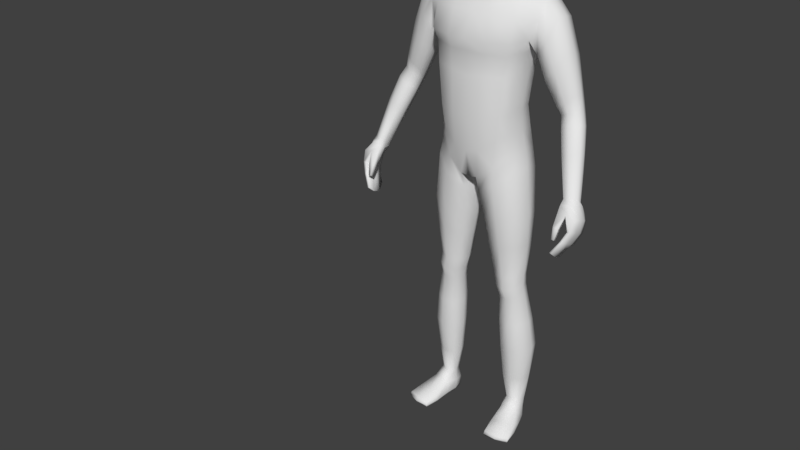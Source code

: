 # Source: Zuko.blend  (saved by Blender 2.90.8; exported with 4.5.12 LTS)
import bpy
from mathutils import Matrix  # noqa: F401  (used for matrix-valued properties, if any)

bpy.ops.wm.read_factory_settings(use_empty=True)
scene = bpy.context.scene
scene.name = 'Scene'

# ---- collections
col_collection_1 = bpy.data.collections.new('Collection 1'); scene.collection.children.link(col_collection_1)

# ---- materials (node trees are filled in below, after node groups)
mat_material = bpy.data.materials.new('Material')
mat_material.alpha_threshold = 0.0
mat_material.use_transparent_shadow = False
mat_material.roughness = 0.5
mat_material.line_color = (0.0, 0.0, 0.0, 1.0)
mat_zukomaterial = bpy.data.materials.new('ZukoMaterial')
mat_zukomaterial.alpha_threshold = 0.0
mat_zukomaterial.use_backface_culling = True
mat_zukomaterial.use_transparent_shadow = False
mat_zukomaterial.diffuse_color = (0.0985, 0.0985, 0.0985, 1.0)
mat_zukomaterial.roughness = 0.5
mat_zukomaterial.specular_intensity = 0.0

# ---- material node trees

# ---- world
world_world = bpy.data.worlds.new('World'); scene.world = world_world
world_world.color = (0.05088, 0.05088, 0.05088)
world_world.use_sun_shadow = False
world_world.sun_shadow_jitter_overblur = 0.0
world_world.cycles.sampling_method = 'MANUAL'

# ---- meshes
me_cube = bpy.data.meshes.new('Cube')
me_cube.from_pydata([(0.03365, 0.07679, 1.705), (0.07797, -0.03624, 1.703), (0.03158, -0.0622, 1.531), (0.03514, -0.04463, 1.758), (0.03855, 0.03384, 1.758), (0.04386, 0.02908, 1.557), (0.02939, -0.09313, 1.594), (0.03238, -0.09233, 1.696), (0.0742, -0.03865, 1.605), (0.07181, 0.02713, 1.62), (0.07897, 0.02951, 1.705), (0.027, 0.07602, 1.624), (0.03587, 0.06141, 1.734), (0.0517, 0.05492, 1.621), (0.05743, 0.02555, 1.58), (0.0637, -0.03947, 1.737), (0.05529, -0.06961, 1.595), (0.02799, -0.08427, 1.539), (0.02979, 0.05296, 1.58), (0.06002, 0.05598, 1.698), (0.05803, -0.04369, 1.56), (0.06624, 0.02961, 1.737), (0.05987, -0.06841, 1.692), (0.03258, -0.07888, 1.731), (0.0, -0.04768, 1.764), (0.0, 0.0369, 1.766), (0.03881, -0.002637, 1.768), (0.0, -0.06524, 1.524), (0.04566, 0.06822, 1.506), (0.03462, -0.01626, 1.547), (0.03208, -0.09406, 1.651), (0.0, -0.103, 1.595), (0.0, -0.1022, 1.702), (0.08056, -0.03571, 1.658), (0.07876, 0.02984, 1.666), (0.08131, -0.004875, 1.617), (0.0859, -0.001605, 1.711), (0.03046, 0.08121, 1.669), (0.0, 0.0849, 1.626), (0.0, 0.08571, 1.713), (0.04778, -0.06626, 1.564), (0.05304, -0.06377, 1.721), (0.04859, 0.04745, 1.592), (0.05606, 0.04981, 1.723), (0.05698, 0.05807, 1.663), (0.06361, -0.008028, 1.571), (0.06957, -0.002374, 1.746), (0.06024, -0.06765, 1.648), (0.08845, -0.001959, 1.668), (0.0, 0.05898, 1.578), (0.0, 0.06753, 1.742), (0.0, -0.09055, 1.536), (0.0, -0.08516, 1.737), (0.0, -0.002686, 1.776), (0.0, -0.01626, 1.539), (0.0, -0.1059, 1.656), (0.0, 0.09147, 1.676), (0.128, 0.06663, 0.9733), (0.12, -0.04304, 0.9708), (0.1878, -0.005869, 1.435), (0.0, 0.0984, 0.902), (0.0, -0.07383, 0.8843), (0.0, 0.08263, 1.471), (0.0, -0.03519, 1.459), (0.122, 0.03826, 1.109), (0.1367, 0.03987, 1.228), (0.1678, 0.07055, 1.329), (0.1184, -0.0513, 1.101), (0.1328, -0.0522, 1.226), (0.0, 0.06482, 1.083), (0.0, 0.06838, 1.207), (0.0, 0.1129, 1.325), (0.0, -0.1196, 1.321), (0.0, -0.1047, 1.207), (0.0, -0.1029, 1.078), (0.02088, 0.09973, 0.9108), (0.0267, -0.07556, 0.8899), (0.06831, 0.09766, 1.47), (0.06768, -0.03519, 1.47), (0.04374, -0.1029, 1.087), (0.04708, -0.1047, 1.216), (0.06115, -0.1082, 1.312), (0.04244, 0.1243, 1.316), (0.03922, 0.07974, 1.213), (0.03501, 0.07617, 1.086), (0.0, 0.05737, 1.539), (0.0, -0.01191, 1.507), (0.03081, 0.05737, 1.538), (0.03719, -0.01191, 1.507), (0.152, 0.06281, 0.09369), (0.1561, 0.02871, 0.09415), (0.1104, 0.05423, 0.0929), (0.1166, 0.01517, 0.09361), (0.13, -0.04623, 0.9177), (0.1427, 0.06227, 0.9143), (0.02962, 0.08224, 0.8425), (0.02813, -0.05958, 0.8408), (0.0, -0.09302, 0.9741), (0.1234, 0.05327, 1.041), (0.1179, -0.04725, 1.036), (0.0, 0.09677, 0.9734), (0.03981, -0.09302, 0.9827), (0.03806, 0.1016, 0.9818), (0.1385, -0.01241, 0.5579), (0.1451, 0.04773, 0.5591), (0.06845, 0.05139, 0.5562), (0.0682, -0.01625, 0.5541), (0.1442, -0.004429, 0.4869), (0.1496, 0.05032, 0.4889), (0.08543, 0.05188, 0.4799), (0.08551, -0.008566, 0.4777), (0.1556, 0.05582, 0.7717), (0.03732, 0.05868, 0.7565), (0.03724, -0.03885, 0.7533), (0.1453, -0.03972, 0.7689), (0.169, 0.004533, 0.2933), (0.1762, 0.07596, 0.2994), (0.09279, 0.06965, 0.2979), (0.09319, -0.001624, 0.2915), (0.1474, 0.04301, 0.5243), (0.07696, 0.04769, 0.5183), (0.0769, -0.01755, 0.5154), (0.1414, -0.01614, 0.5218), (0.08369, 0.09426, 0.9415), (0.07848, -0.06849, 0.9311), (0.1358, 0.08792, 1.45), (0.136, -0.02598, 1.454), (0.09935, -0.08061, 1.091), (0.1117, -0.08191, 1.217), (0.1328, -0.08535, 1.318), (0.1318, 0.1106, 1.312), (0.1102, 0.06724, 1.216), (0.09791, 0.06505, 1.098), (0.1293, 0.06724, 0.09171), (0.1385, 0.01729, 0.09234), (0.08337, -0.07296, 0.8789), (0.08653, 0.08514, 0.8762), (0.08933, 0.08477, 1.011), (0.08939, -0.07461, 1.012), (0.1069, -0.03156, 0.5559), (0.1071, 0.0671, 0.557), (0.1183, -0.02168, 0.4814), (0.1181, 0.06857, 0.4858), (0.0955, 0.07692, 0.7637), (0.09532, -0.06229, 0.7607), (0.1344, -0.0121, 0.2919), (0.1348, 0.09506, 0.299), (0.1128, 0.06187, 0.5216), (0.1128, -0.03431, 0.5182), (0.1366, 0.01227, 0.9863), (0.0, 0.01234, 0.8783), (0.1284, -0.003335, 1.107), (0.1432, -0.002973, 1.228), (0.01172, 0.01209, 0.8787), (0.08258, 0.02903, 1.48), (0.0, 0.06822, 1.503), (0.05204, 0.03148, 1.527), (0.1622, 0.04825, 0.09423), (0.1043, 0.03163, 0.0933), (0.01119, 0.009354, 0.8333), (0.1483, 0.01097, 0.9297), (0.1308, 0.002, 1.046), (0.05586, 0.0179, 0.554), (0.1525, 0.01961, 0.5588), (0.07422, 0.0216, 0.4774), (0.1565, 0.02464, 0.4893), (0.165, 0.01045, 0.7719), (0.02061, 0.01089, 0.7527), (0.07982, 0.03277, 0.2943), (0.1839, 0.04182, 0.2967), (0.1545, 0.01525, 0.5239), (0.06507, 0.01571, 0.5154), (0.1083, 0.0677, 0.02559), (0.1371, 0.02913, 1.462), (0.1813, 0.07724, 1.378), (0.1813, -0.03087, 1.382), (0.0, 0.1084, 1.399), (0.0, -0.08279, 1.39), (0.05139, 0.1197, 1.394), (0.06215, -0.08279, 1.387), (0.1332, -0.06481, 1.388), (0.1328, 0.1069, 1.388), (0.1868, 0.06598, 1.428), (0.1622, -0.03991, 1.324), (0.1912, 0.02902, 1.438), (0.1753, 0.01668, 1.316), (0.2096, 0.07724, 1.327), (0.2273, 0.06598, 1.383), (0.2116, -0.03086, 1.33), (0.2294, -0.005865, 1.391), (0.2341, 0.02902, 1.392), (0.184, 0.01668, 1.272), (0.1853, -0.02628, 1.283), (0.1875, 0.06691, 1.287), (0.3386, -0.04084, 0.887), (0.2873, 0.05597, 1.113), (0.3062, 0.04988, 1.126), (0.2838, -0.006383, 1.131), (0.3059, 0.007308, 1.139), (0.3122, 0.02531, 1.133), (0.2543, 0.02157, 1.108), (0.2579, -0.0007784, 1.12), (0.2637, 0.05277, 1.105), (0.3418, -0.02909, 1.038), (0.3604, -0.03887, 0.8964), (0.3508, -0.07858, 0.9132), (0.3664, -0.06569, 0.9165), (0.3681, -0.04994, 0.904), (0.3259, -0.07126, 0.9049), (0.3319, -0.08311, 0.9157), (0.3273, -0.05234, 0.8931), (0.3198, -0.04821, 1.03), (0.2936, -0.04448, 1.019), (0.2897, -0.021, 1.006), (0.3444, -0.01007, 1.028), (0.3399, 0.004779, 1.025), (0.318, 0.01121, 1.008), (0.2956, 0.00784, 1.001), (0.2703, 0.02779, 1.293), (0.2082, -0.01933, 1.216), (0.2646, -0.002505, 1.295), (0.2401, -0.02456, 1.252), (0.2652, 0.06059, 1.284), (0.2431, 0.0705, 1.241), (0.2152, 0.06247, 1.212), (0.2074, 0.01824, 1.204), (0.3339, -0.1416, 0.771), (0.3297, -0.09544, 0.8985), (0.3411, -0.07121, 0.7622), (0.3399, -0.03357, 0.878), (0.3404, -0.1412, 0.7694), (0.3599, -0.09025, 0.9034), (0.347, -0.07089, 0.7608), (0.3634, -0.03513, 0.8841), (0.3695, -0.1135, 0.8361), (0.3698, -0.04321, 0.807), (0.3796, -0.04321, 0.8087), (0.3804, -0.1135, 0.838), (0.3564, -0.05864, 0.7731), (0.3642, -0.05864, 0.7732), (0.3648, -0.1263, 0.806), (0.3561, -0.1263, 0.8059), (0.3552, -0.1055, 0.8794), (0.365, -0.03316, 0.8436), (0.3815, -0.03316, 0.8462), (0.3828, -0.1035, 0.8738), (0.3308, -0.09719, 0.7456), (0.331, -0.1219, 0.7533), (0.3255, -0.07575, 0.8885), (0.3288, -0.05015, 0.8871), (0.3429, -0.1212, 0.7505), (0.3427, -0.09655, 0.7428), (0.3759, -0.05015, 0.8941), (0.3739, -0.07194, 0.9023), (0.3849, -0.06913, 0.8191), (0.3849, -0.09132, 0.8289), (0.3649, -0.09132, 0.8254), (0.3649, -0.06913, 0.8156), (0.3525, -0.1037, 0.7949), (0.3522, -0.08567, 0.7879), (0.3684, -0.08119, 0.7842), (0.3684, -0.1037, 0.7952), (0.3904, -0.05964, 0.857), (0.3904, -0.08156, 0.866), (0.3491, -0.08328, 0.8668), (0.3568, -0.05964, 0.8518), (0.3331, -0.1357, 0.8105), (0.3302, -0.1262, 0.8459), (0.33, -0.1252, 0.8043), (0.3263, -0.1125, 0.841), (0.3409, -0.1357, 0.8095), (0.3467, -0.1262, 0.8433), (0.3413, -0.1252, 0.8053), (0.3457, -0.1125, 0.8385), (0.1203, -0.1072, 0.009007), (0.1189, -0.1079, 0.02878), (0.1102, 0.06373, 0.01325), (0.1063, 0.06386, 0.05225), (0.1962, -0.09266, 0.009007), (0.1977, -0.09286, 0.02878), (0.1443, 0.07003, 0.01337), (0.145, 0.07053, 0.05248), (0.1079, -0.01288, 0.01514), (0.1107, -0.009618, 0.06434), (0.1729, -0.0004632, 0.01514), (0.1648, 0.00163, 0.0647), (0.09929, 0.02912, 0.05714), (0.1586, 0.03922, 0.01099), (0.1066, 0.0293, 0.01099), (0.1621, 0.04204, 0.05729), (0.126, 0.0689, 0.01197), (0.1236, 0.07418, 0.05116), (0.1588, -0.1032, 0.007468), (0.159, -0.1039, 0.02971), (0.1393, -0.008526, 0.06944), (0.1405, -0.006909, 0.01227), (0.1326, 0.03434, 0.007786), (0.1177, -0.1122, 0.0185), (0.1447, 0.07408, 0.02553), (0.2004, -0.09637, 0.0185), (0.1789, 0.001207, 0.02741), (0.1018, -0.01351, 0.02741), (0.1631, 0.0416, 0.02381), (0.1016, 0.02986, 0.02381), (0.1606, -0.1126, 0.01852), (0.1246, 0.07637, 0.0262), (0.1131, -0.06326, 0.009912), (0.188, -0.04801, 0.0402), (0.1114, -0.06262, 0.0402), (0.1866, -0.04923, 0.009912), (0.1498, -0.05572, 0.04469), (0.15, -0.05674, 0.006848), (0.1066, -0.06542, 0.02081), (0.1935, -0.04882, 0.02081), (0.04837, -0.01584, 1.488), (0.0, -0.01584, 1.484), (0.06096, 0.02974, 1.5), (0.3024, 0.02601, 1.175), (0.2438, -0.006685, 1.145), (0.2723, -0.01242, 1.163), (0.296, 0.004031, 1.181), (0.2964, 0.05071, 1.167), (0.2759, 0.05806, 1.145), (0.2501, 0.05346, 1.132), (0.2407, 0.02059, 1.133), (0.3213, -0.00625, 1.108), (0.2682, -0.01552, 1.088), (0.3209, 0.03382, 1.094), (0.2971, 0.04025, 1.079), (0.273, 0.03688, 1.071), (0.2951, -0.02149, 1.1), (0.2643, 0.008041, 1.076), (0.3266, 0.01199, 1.102), (0.1647, 0.06467, 0.3944), (0.08743, 0.06219, 0.3889), (0.08769, -0.006769, 0.3844), (0.1581, -0.00138, 0.3901), (0.1265, 0.08423, 0.3925), (0.1264, -0.01912, 0.3865), (0.1724, 0.03336, 0.3932), (0.07478, 0.02703, 0.3857), (0.1627, 0.01839, 0.1798), (0.1642, 0.07388, 0.1827), (0.09842, 0.06595, 0.1816), (0.102, 0.007836, 0.1786), (0.1353, 0.003568, 0.1781), (0.1305, 0.08617, 0.1814), (0.0884, 0.03458, 0.1799), (0.1738, 0.04831, 0.1817), (0.1449, -0.02752, 0.6693), (0.1537, 0.05319, 0.6714), (0.0526, 0.05657, 0.662), (0.05243, -0.02906, 0.6592), (0.1028, 0.07417, 0.6661), (0.1026, -0.04915, 0.664), (0.1624, 0.01509, 0.6714), (0.03741, 0.01443, 0.6589), (0.1489, 0.05277, 1.29), (0.0, 0.08588, 1.28), (0.0, -0.1014, 1.279), (0.04658, 0.09601, 1.277), (0.05961, -0.09511, 1.276), (0.1211, -0.07474, 1.28), (0.1201, 0.08421, 1.276), (0.1553, 0.008453, 1.283), (0.1445, -0.03952, 1.287)], [], [(0, 37, 56, 39), (0, 39, 50, 12), (0, 12, 43, 19), (0, 19, 44, 37), (1, 33, 48, 36), (1, 36, 46, 15), (1, 15, 41, 22), (1, 22, 47, 33), (2, 27, 54, 29), (2, 29, 45, 20), (2, 20, 40, 17), (2, 17, 51, 27), (3, 15, 46, 26), (3, 26, 53, 24), (3, 24, 52, 23), (3, 23, 41, 15), (4, 21, 43, 12), (4, 12, 50, 25), (4, 25, 53, 26), (4, 26, 46, 21), (18, 87, 85, 49), (5, 18, 42, 14), (5, 14, 45, 29), (5, 156, 87, 18), (6, 17, 40, 16), (6, 16, 47, 30), (6, 30, 55, 31), (6, 31, 51, 17), (7, 30, 47, 22), (7, 22, 41, 23), (7, 23, 52, 32), (7, 32, 55, 30), (8, 20, 45, 35), (8, 35, 48, 33), (8, 33, 47, 16), (8, 16, 40, 20), (9, 14, 42, 13), (9, 13, 44, 34), (9, 34, 48, 35), (9, 35, 45, 14), (10, 34, 44, 19), (10, 19, 43, 21), (10, 21, 46, 36), (10, 36, 48, 34), (11, 18, 49, 38), (11, 38, 56, 37), (11, 37, 44, 13), (11, 13, 42, 18), (102, 75, 60, 100), (179, 78, 63, 177), (28, 155, 85, 87), (153, 76, 61, 150), (101, 79, 74, 97), (79, 80, 73, 74), (361, 81, 72, 359), (178, 82, 71, 176), (360, 83, 70, 358), (83, 84, 69, 70), (161, 151, 67, 99), (151, 152, 68, 67), (364, 185, 183, 365), (131, 132, 84, 83), (363, 131, 83, 360), (181, 130, 82, 178), (362, 129, 81, 361), (127, 128, 80, 79), (138, 127, 79, 101), (348, 341, 90, 157), (173, 154, 78, 126), (180, 126, 78, 179), (137, 123, 75, 102), (29, 88, 156, 5), (316, 28, 87, 156), (315, 314, 88, 86), (90, 285, 289, 157), (346, 342, 89, 133), (347, 343, 91, 158), (345, 344, 92, 134), (124, 76, 96, 135), (153, 75, 95, 159), (123, 57, 94, 136), (149, 58, 93, 160), (132, 137, 102, 84), (124, 138, 101, 76), (149, 161, 99, 58), (76, 101, 97, 61), (84, 102, 100, 69), (354, 352, 106, 139), (356, 351, 105, 162), (353, 350, 104, 140), (355, 349, 103, 163), (148, 121, 110, 141), (171, 120, 109, 164), (147, 119, 108, 142), (170, 122, 107, 165), (160, 93, 114, 166), (136, 94, 111, 143), (159, 95, 112, 167), (135, 96, 113, 144), (338, 335, 118, 145), (340, 334, 117, 168), (337, 333, 116, 146), (339, 336, 115, 169), (163, 103, 122, 170), (140, 104, 119, 147), (162, 105, 120, 171), (139, 106, 121, 148), (103, 139, 148, 122), (105, 140, 147, 120), (334, 337, 146, 117), (336, 338, 145, 115), (93, 135, 144, 114), (95, 136, 143, 112), (120, 147, 142, 109), (122, 148, 141, 107), (351, 353, 140, 105), (349, 354, 139, 103), (58, 99, 138, 124), (64, 98, 137, 132), (75, 123, 136, 95), (58, 124, 135, 93), (341, 345, 134, 90), (343, 346, 133, 91), (134, 294, 285, 90), (98, 57, 123, 137), (175, 59, 126, 180), (184, 173, 126, 59), (99, 67, 127, 138), (67, 68, 128, 127), (365, 183, 129, 362), (174, 66, 130, 181), (357, 65, 131, 363), (65, 64, 132, 131), (182, 125, 173, 184), (92, 283, 294, 134), (106, 162, 171, 121), (104, 163, 170, 119), (333, 339, 169, 116), (335, 340, 168, 118), (96, 159, 167, 113), (94, 160, 166, 111), (119, 170, 165, 108), (121, 171, 164, 110), (350, 355, 163, 104), (352, 356, 162, 106), (57, 98, 161, 149), (57, 149, 160, 94), (76, 153, 159, 96), (344, 347, 158, 92), (158, 286, 283, 92), (314, 316, 156, 88), (54, 86, 88, 29), (125, 77, 154, 173), (342, 348, 157, 89), (357, 66, 185, 364), (64, 65, 152, 151), (98, 64, 151, 161), (75, 153, 150, 60), (182, 174, 181, 125), (183, 175, 180, 129), (129, 180, 179, 81), (125, 181, 178, 77), (77, 178, 176, 62), (81, 179, 177, 72), (317, 320, 198, 199), (321, 317, 199, 196), (319, 318, 201, 197), (320, 319, 197, 198), (184, 59, 189, 190), (174, 182, 187, 186), (66, 174, 186, 193), (185, 66, 193, 191), (183, 185, 191, 192), (59, 175, 188, 189), (175, 183, 192, 188), (182, 184, 190, 187), (215, 214, 207, 204), (211, 212, 209, 205), (203, 211, 205, 206), (212, 213, 208, 209), (322, 321, 196, 195), (323, 322, 195, 202), (324, 323, 202, 200), (318, 324, 200, 201), (207, 252, 233, 204), (206, 253, 252, 207), (205, 231, 253, 206), (209, 227, 231, 205), (214, 203, 206, 207), (216, 215, 204, 194), (217, 216, 194, 210), (213, 217, 210, 208), (331, 329, 217, 213), (329, 328, 216, 217), (328, 327, 215, 216), (332, 325, 203, 214), (326, 331, 213, 212), (325, 330, 211, 203), (330, 326, 212, 211), (327, 332, 214, 215), (192, 191, 225, 219), (191, 193, 224, 225), (193, 186, 223, 224), (186, 187, 222, 223), (189, 188, 221, 220), (188, 192, 219, 221), (187, 190, 218, 222), (190, 189, 220, 218), (265, 249, 229, 243), (243, 229, 233, 244), (263, 253, 231, 245), (245, 231, 227, 242), (247, 250, 230, 226), (208, 248, 227, 209), (240, 237, 234, 241), (261, 255, 237, 240), (238, 235, 236, 239), (259, 257, 235, 238), (246, 259, 238, 228), (228, 238, 239, 232), (250, 261, 240, 230), (230, 240, 241, 226), (237, 245, 242, 234), (255, 263, 245, 237), (235, 243, 244, 236), (257, 265, 243, 235), (234, 242, 264, 256), (256, 264, 265, 257), (236, 244, 262, 254), (254, 262, 263, 255), (232, 239, 260, 251), (251, 260, 261, 250), (226, 241, 258, 247), (247, 258, 259, 246), (241, 234, 256, 258), (258, 256, 257, 259), (239, 236, 254, 260), (260, 254, 255, 261), (210, 249, 248, 208), (194, 229, 249, 210), (228, 232, 251, 246), (246, 251, 250, 247), (244, 233, 252, 262), (262, 252, 253, 263), (264, 248, 249, 265), (266, 267, 269, 268), (268, 269, 273, 272), (272, 273, 271, 270), (270, 271, 267, 266), (268, 272, 270, 266), (273, 269, 248, 264), (204, 233, 229, 194), (271, 273, 264, 242), (269, 267, 227, 248), (267, 271, 242, 227), (303, 286, 277, 172), (305, 291, 281, 298), (313, 307, 279, 299), (304, 293, 275, 297), (311, 309, 278, 292), (310, 308, 275, 293), (91, 277, 286, 158), (296, 287, 284, 295), (302, 289, 285, 300), (312, 308, 283, 301), (298, 281, 289, 302), (290, 280, 287, 296), (133, 291, 277, 91), (301, 283, 286, 303), (89, 281, 291, 133), (276, 290, 296, 288), (288, 296, 295, 282), (157, 289, 281, 89), (307, 310, 293, 279), (306, 311, 292, 274), (299, 279, 293, 304), (172, 277, 291, 305), (276, 172, 305, 290), (278, 299, 304, 292), (282, 301, 303, 288), (280, 298, 302, 287), (306, 312, 301, 282), (287, 302, 300, 284), (292, 304, 297, 274), (309, 313, 299, 278), (290, 305, 298, 280), (288, 303, 172, 276), (284, 300, 313, 309), (274, 297, 312, 306), (282, 295, 311, 306), (285, 294, 310, 307), (297, 275, 308, 312), (294, 283, 308, 310), (295, 284, 309, 311), (300, 285, 307, 313), (78, 154, 316, 314), (63, 78, 314, 315), (154, 77, 28, 316), (77, 62, 155, 28), (219, 225, 324, 318), (225, 224, 323, 324), (224, 223, 322, 323), (223, 222, 321, 322), (220, 221, 319, 320), (221, 219, 318, 319), (222, 218, 317, 321), (218, 220, 320, 317), (196, 199, 332, 327), (197, 201, 326, 330), (198, 197, 330, 325), (201, 200, 331, 326), (199, 198, 325, 332), (195, 196, 327, 328), (202, 195, 328, 329), (200, 202, 329, 331), (110, 164, 340, 335), (108, 165, 339, 333), (107, 141, 338, 336), (109, 142, 337, 334), (165, 107, 336, 339), (142, 108, 333, 337), (164, 109, 334, 340), (141, 110, 335, 338), (116, 169, 348, 342), (118, 168, 347, 344), (117, 146, 346, 343), (115, 145, 345, 341), (145, 118, 344, 345), (168, 117, 343, 347), (146, 116, 342, 346), (169, 115, 341, 348), (113, 167, 356, 352), (111, 166, 355, 350), (114, 144, 354, 349), (112, 143, 353, 351), (166, 114, 349, 355), (143, 111, 350, 353), (167, 112, 351, 356), (144, 113, 352, 354), (65, 357, 364, 152), (66, 357, 363, 130), (68, 365, 362, 128), (128, 362, 361, 80), (130, 363, 360, 82), (152, 364, 365, 68), (82, 360, 358, 71), (80, 361, 359, 73)])
me_cube.polygons.foreach_set('use_smooth', [True] * 347)
me_cube.materials.append(mat_material)
me_cube.materials.append(mat_zukomaterial)
me_cube.use_remesh_preserve_volume = False
me_cube.use_remesh_preserve_attributes = False
me_cube.use_mirror_vertex_groups = False
me_cube.update()
arm_armature = bpy.data.armatures.new('Armature')  # bones are not reproduced

# ---- objects
ob_armature = bpy.data.objects.new('Armature', arm_armature)
ob_cube = bpy.data.objects.new('Cube', me_cube)

# ---- transforms, parenting, visibility, modifiers, constraints
ob_armature.location = (0.0, 0.0, 0.8848)
ob_armature.rotation_mode = 'QUATERNION'
ob_armature.rotation_quaternion = (1.0, 0.0, 0.0, 0.0)
ob_armature.show_in_front = True
ob_armature.lineart.crease_threshold = 0.0
ob_cube.parent = ob_armature
ob_cube.matrix_parent_inverse = Matrix(((1.0, -0.0, 0.0, -0.0), (-0.0, 1.0, -0.0, 0.0), (0.0, -0.0, 1.0, -0.8848), (-0.0, 0.0, -0.0, 1.0)))
ob_cube.location = (0.0, 0.0, 0.0)
ob_cube.lock_rotations_4d = False
ob_cube.empty_display_type = 'ARROWS'
ob_cube.lineart.crease_threshold = 0.0
_vg = ob_cube.vertex_groups.new(name='Hip')
for _i, _w in zip([0, 5, 12, 18, 19, 28, 43, 49, 57, 58, 60, 61, 64, 67, 69, 74, 75, 76, 77, 79, 84, 85, 87, 93, 94, 95, 96, 97, 98, 99, 100, 101, 102, 112, 113, 123, 124, 127, 132, 135, 136, 137, 138, 149, 150, 151, 153, 155, 156, 159, 160, 161, 167, 316], [0.001108, 0.001772, 0.003741, 0.003401, 0.004515, 0.09355, 0.01521, 0.0004, 0.03754, 0.08329, 0.2164, 0.2545, 0.03021, 0.06152, 0.09258, 0.1264, 0.3171, 0.1458, 0.0003976, 0.09787, 0.09042, 0.002937, 0.03992, 0.02098, 0.05225, 0.0, 0.0, 0.7268, 0.3643, 0.3523, 0.6103, 0.6627, 0.5585, 0.005369, 0.002628, 0.1575, 0.1273, 0.105, 0.06672, 0.07222, 0.0, 0.3557, 0.4703, 0.1711, 0.1431, 0.0371, 0.2407, 2.05e-05, 0.01822, 0.0, 0.01337, 0.3713, 0.008274, 0.006788]): _vg.add([_i], _w, 'REPLACE')
_vg = ob_cube.vertex_groups.new(name='Spine')
for _i, _w in zip([57, 58, 60, 64, 65, 66, 67, 68, 69, 70, 71, 72, 73, 74, 75, 79, 80, 81, 82, 83, 84, 93, 94, 97, 98, 99, 100, 101, 102, 123, 124, 127, 128, 129, 130, 131, 132, 137, 138, 149, 151, 152, 160, 161, 176, 177, 178, 179, 180, 183, 185, 357, 358, 359, 360, 361, 362, 363, 364, 365], [0.1769, 0.1403, 0.03226, 0.8146, 0.652, 0.0427, 0.8145, 0.6687, 0.831, 0.7965, 0.1178, 0.2152, 0.7845, 0.8064, 0.03371, 0.8267, 0.7551, 0.1842, 0.1216, 0.7691, 0.8244, 0.0003648, 0.02404, 0.1237, 0.5504, 0.5829, 0.1831, 0.1466, 0.2076, 0.08437, 0.04987, 0.8069, 0.7124, 0.1498, 0.1098, 0.6951, 0.7973, 0.3351, 0.2943, 0.2235, 0.8155, 0.6526, 0.03592, 0.623, 0.01521, 0.06457, 0.0153, 0.05366, 0.01698, 0.06564, 0.01964, 0.1995, 0.2637, 0.4145, 0.2577, 0.3172, 0.2928, 0.2588, 0.242, 0.2444]): _vg.add([_i], _w, 'REPLACE')
_vg = ob_cube.vertex_groups.new(name='Chest')
for _i, _w in zip([5, 27, 28, 29, 49, 54, 62, 63, 64, 65, 66, 67, 68, 70, 71, 72, 73, 77, 78, 80, 81, 82, 83, 85, 86, 87, 88, 125, 126, 127, 128, 129, 130, 131, 132, 151, 152, 154, 155, 156, 175, 176, 177, 178, 179, 180, 181, 183, 185, 314, 315, 316, 357, 358, 359, 360, 361, 362, 363, 364, 365], [0.04096, 0.002824, 0.4388, 0.03741, 0.009091, 0.06623, 0.5363, 0.7413, 0.01322, 0.1234, 0.05765, 0.01544, 0.164, 0.1326, 0.6301, 0.6761, 0.1574, 0.1614, 0.2199, 0.1764, 0.6576, 0.5699, 0.144, 0.09158, 0.2258, 0.1207, 0.207, 0.03312, 0.05642, 0.006096, 0.1662, 0.4436, 0.1973, 0.1304, 0.005267, 0.01345, 0.1333, 0.08022, 0.2889, 0.1522, 0.0219, 0.5561, 0.7622, 0.2765, 0.645, 0.1901, 0.07688, 0.1207, 0.02366, 0.4077, 0.6102, 0.3705, 0.1753, 0.5916, 0.5169, 0.5499, 0.5695, 0.4467, 0.3209, 0.2331, 0.3257]): _vg.add([_i], _w, 'REPLACE')
_vg = ob_cube.vertex_groups.new(name='Neck')
for _i, _w in zip([2, 5, 6, 8, 9, 11, 13, 14, 16, 17, 18, 20, 27, 28, 29, 30, 31, 32, 33, 34, 35, 37, 38, 40, 42, 44, 45, 47, 48, 49, 51, 54, 55, 56, 62, 63, 77, 78, 85, 86, 87, 88, 154, 155, 156, 176, 177, 178, 314, 315, 316], [0.3718, 0.6585, 0.137, 0.1374, 0.08953, 0.06787, 0.07621, 0.2994, 0.1559, 0.2831, 0.2202, 0.3161, 0.3811, 0.1679, 0.7173, 0.0539, 0.1273, 1.121e-05, 0.04458, 0.01401, 0.1164, 0.00462, 0.06859, 0.3045, 0.1665, 0.01074, 0.4389, 0.05673, 0.01787, 0.2389, 0.2761, 0.7861, 0.05335, 0.004934, 0.0, 0.04048, 0.0, 0.05783, 0.7032, 0.6856, 0.6713, 0.6105, 0.0, 0.0, 0.6263, 0.0652, 0.007954, 0.006758, 0.06467, 0.0, 0.0]): _vg.add([_i], _w, 'REPLACE')
_vg = ob_cube.vertex_groups.new(name='Head')
for _i, _w in zip([0, 1, 2, 3, 4, 5, 6, 7, 8, 9, 10, 11, 12, 13, 14, 15, 16, 17, 18, 19, 20, 21, 22, 23, 24, 25, 26, 27, 28, 29, 30, 31, 32, 33, 34, 35, 36, 37, 38, 39, 40, 41, 42, 43, 44, 45, 46, 47, 48, 49, 50, 51, 52, 53, 54, 55, 56, 85, 86, 87, 88, 155, 156, 316], [0.9848, 0.9812, 0.5946, 0.9947, 0.9961, 0.2623, 0.8545, 0.974, 0.8544, 0.9012, 0.9846, 0.9213, 0.9921, 0.9136, 0.6703, 0.9909, 0.8356, 0.6941, 0.7408, 0.9831, 0.6647, 0.9924, 0.9737, 0.9867, 0.9954, 0.997, 0.9975, 0.5824, 0.02653, 0.2136, 0.9427, 0.8639, 0.9734, 0.9497, 0.9647, 0.8757, 0.9852, 0.9686, 0.92, 0.9847, 0.681, 0.9856, 0.8105, 0.9901, 0.9657, 0.5375, 0.9935, 0.9399, 0.9634, 0.7183, 0.9922, 0.7, 0.9863, 0.9994, 0.1277, 0.9431, 0.9682, 0.1699, 0.02886, 0.1412, 0.04878, 0.04484, 0.09065, 0.01191]): _vg.add([_i], _w, 'REPLACE')
_vg = ob_cube.vertex_groups.new(name='Shoulder.L')
for _i, _w in zip([5, 28, 59, 62, 63, 65, 66, 68, 70, 71, 72, 77, 78, 80, 81, 82, 83, 85, 86, 87, 88, 125, 126, 128, 129, 130, 131, 152, 154, 155, 156, 173, 174, 175, 176, 177, 178, 179, 180, 181, 182, 183, 184, 185, 186, 187, 188, 189, 190, 192, 193, 218, 220, 222, 223, 224, 314, 315, 316, 357, 358, 359, 360, 361, 362, 363, 364, 365], [0.0, 0.0, 0.9212, 0.0, 0.0, 0.0, 0.5632, 0.0, 0.01621, 0.0, 0.077, 0.0, 0.04833, 0.005938, 0.0, 0.0, 0.01218, 0.0, 0.04391, 0.0, 0.0, 0.9119, 0.9063, 0.0, 0.0, 0.0, 0.0, 0.0, 0.4358, 0.0, 0.0, 0.9568, 0.7768, 0.7902, 0.01629, 0.0, 0.0, 0.0, 0.7022, 0.5326, 0.8775, 0.2646, 0.9085, 0.07948, 0.0, 0.0, 0.0, 0.0, 0.0, 0.07471, 0.01849, 0.01271, 0.0, 0.003617, 0.0, 0.0, 0.0, 0.08223, 0.0, 0.0, 0.1096, 0.03696, 0.0, 0.0, 0.0, 0.0, 0.0, 0.0]): _vg.add([_i], _w, 'REPLACE')
_vg = ob_cube.vertex_groups.new(name='Upper Arm.L')
for _i, _w in zip([59, 63, 64, 65, 66, 67, 68, 70, 71, 80, 81, 82, 83, 84, 98, 125, 126, 127, 128, 129, 130, 131, 132, 137, 152, 173, 174, 175, 177, 178, 179, 180, 181, 182, 183, 184, 185, 186, 187, 188, 189, 190, 191, 192, 193, 195, 196, 197, 198, 199, 200, 201, 202, 203, 211, 212, 213, 214, 215, 216, 217, 218, 219, 220, 221, 222, 223, 224, 225, 317, 318, 319, 320, 321, 322, 323, 324, 325, 326, 327, 328, 329, 330, 331, 332, 357, 358, 360, 361, 362, 363, 364, 365], [0.3702, 0.0, 0.0, 0.0, 0.3993, 0.0, 0.0, 0.0, 0.0, 0.04644, 0.0, 0.0, 0.0, 0.0, 0.0, 0.0002086, 0.01455, 0.0, 0.0, 0.08779, 0.0, 0.0, 0.0, 0.0, 0.0, 0.03647, 0.4562, 0.2979, 0.0, 0.0, 0.0, 0.007127, 0.1004, 0.5378, 0.3804, 0.3813, 0.5716, 0.8403, 0.7525, 0.8128, 0.5099, 0.5309, 0.6574, 0.8883, 0.673, 0.2376, 0.4774, 0.9211, 0.8491, 0.544, 0.3128, 0.7808, 0.2421, 0.1297, 0.1239, 0.1177, 0.0, 0.0002936, 0.0, 0.0, 0.0, 0.967, 0.9974, 0.9554, 0.9984, 0.9698, 0.9827, 0.9836, 0.9932, 0.9684, 0.9925, 1.0, 0.9857, 0.9433, 0.8867, 0.8589, 0.892, 0.2133, 0.1998, 0.1497, 0.1127, 0.0, 0.1438, 0.0, 0.1714, 0.0, 0.0, 0.0, 0.0, 0.0, 0.0, 0.0, 0.0]): _vg.add([_i], _w, 'REPLACE')
_vg = ob_cube.vertex_groups.new(name='Lower Arm.L')
for _i, _w in zip([64, 93, 98, 137, 195, 196, 197, 198, 199, 200, 201, 202, 203, 205, 206, 208, 209, 210, 211, 212, 213, 214, 215, 216, 217, 218, 222, 223, 224, 227, 317, 318, 319, 320, 321, 322, 323, 324, 325, 326, 327, 328, 329, 330, 331, 332], [0.0, 0.02426, 0.0, 0.0, 0.3681, 0.4517, 0.5057, 0.4267, 0.6097, 0.8242, 0.5163, 0.2511, 0.9889, 0.08172, 0.02071, 0.1013, 0.3575, 0.01178, 0.9818, 0.9865, 0.9827, 0.9786, 0.9892, 0.9755, 0.9786, 0.0, 0.0, 0.0, 0.0133, 0.002139, 0.0, 0.0, 0.0, 0.0, 0.233, 0.2345, 0.329, 0.435, 0.9082, 0.9922, 0.9281, 0.958, 0.9564, 0.9529, 0.9679, 0.9272]): _vg.add([_i], _w, 'REPLACE')
_vg = ob_cube.vertex_groups.new(name='Hand.L')
for _i, _w in zip([194, 203, 204, 205, 206, 207, 208, 209, 210, 211, 212, 213, 214, 215, 216, 217, 227, 229, 231, 233, 234, 235, 236, 237, 242, 243, 244, 245, 248, 249, 252, 253, 254, 255, 256, 257, 262, 263, 264, 265, 273], [0.8923, 0.02504, 0.8777, 0.8185, 0.7773, 0.8394, 0.9003, 0.7097, 0.9252, 0.0, 0.02529, 0.02552, 0.02014, 0.005326, 0.01328, 0.02572, 0.4237, 0.9279, 0.7172, 0.8041, 0.07084, 0.05891, 0.06527, 0.09227, 0.3882, 0.3817, 0.454, 0.5159, 0.3695, 0.9005, 0.9392, 0.8646, 0.01059, 0.03321, 0.03472, 0.02338, 0.4964, 0.5012, 0.6355, 0.8527, 0.01436]): _vg.add([_i], _w, 'REPLACE')
_vg = ob_cube.vertex_groups.new(name='Finger01.L')
for _i, _w in zip([228, 229, 231, 232, 233, 234, 235, 236, 237, 238, 239, 240, 241, 242, 243, 244, 245, 252, 253, 254, 255, 256, 257, 258, 259, 260, 261, 262, 263, 264, 265], [0.05395, 0.04763, 0.001503, 0.05192, 0.07082, 0.7301, 0.8114, 0.8375, 0.7621, 0.104, 0.1263, 0.1284, 0.1085, 0.03399, 0.5956, 0.5331, 0.2066, 0.04058, 0.02746, 0.9168, 0.8916, 0.8772, 0.9005, 0.04133, 0.01984, 0.04679, 0.05589, 0.5004, 0.4706, 0.0578, 0.1122]): _vg.add([_i], _w, 'REPLACE')
_vg = ob_cube.vertex_groups.new(name='Finger02.L')
for _i, _w in zip([226, 228, 230, 232, 234, 235, 236, 237, 238, 239, 240, 241, 246, 247, 250, 251, 254, 255, 256, 257, 258, 259, 260, 261], [0.9816, 0.9422, 0.978, 0.9444, 0.1325, 0.1283, 0.09627, 0.09841, 0.8884, 0.8637, 0.8509, 0.8753, 0.9947, 0.9985, 0.9996, 0.9913, 0.05235, 0.06079, 0.06646, 0.06066, 0.9505, 0.9634, 0.9493, 0.9395]): _vg.add([_i], _w, 'REPLACE')
_vg = ob_cube.vertex_groups.new(name='Thumb01.L')
for _i, _w in zip([205, 208, 209, 210, 227, 231, 234, 237, 242, 245, 248, 249, 253, 264, 265, 267, 269, 271, 273], [0.06083, 0.07236, 0.05447, 0.02971, 0.3802, 0.3657, 0.06342, 0.03981, 0.7798, 0.5386, 0.8245, 0.1381, 0.08724, 0.8561, 0.1329, 0.5931, 0.8933, 0.5511, 0.8137]): _vg.add([_i], _w, 'REPLACE')
_vg = ob_cube.vertex_groups.new(name='Thumb02.L')
for _i, _w in zip([205, 227, 231, 234, 242, 245, 248, 264, 265, 266, 267, 268, 269, 270, 271, 272, 273], [0.0, 0.0, 0.0, 0.0, 0.0, 0.0, 0.0, 0.0, 0.0, 0.9912, 0.6184, 0.9876, 0.6314, 0.9971, 0.6147, 0.9825, 0.4759]): _vg.add([_i], _w, 'REPLACE')
_vg = ob_cube.vertex_groups.new(name='Shoulder.R')
_vg = ob_cube.vertex_groups.new(name='Upper Arm.R')
_vg = ob_cube.vertex_groups.new(name='Lower Arm.R')
_vg = ob_cube.vertex_groups.new(name='Hand.R')
_vg = ob_cube.vertex_groups.new(name='Finger01.R')
_vg = ob_cube.vertex_groups.new(name='Finger02.R')
_vg = ob_cube.vertex_groups.new(name='Thumb01.R')
_vg = ob_cube.vertex_groups.new(name='Thumb02.R')
_vg = ob_cube.vertex_groups.new(name='Upper Leg.L')
for _i, _w in zip([57, 58, 60, 61, 64, 67, 69, 74, 75, 76, 79, 84, 93, 94, 95, 96, 97, 98, 99, 100, 101, 102, 103, 104, 105, 106, 107, 108, 109, 110, 111, 112, 113, 114, 119, 120, 121, 122, 123, 124, 127, 132, 135, 136, 137, 138, 139, 140, 141, 142, 143, 144, 147, 148, 149, 150, 151, 153, 159, 160, 161, 162, 163, 164, 165, 166, 167, 170, 171, 349, 350, 351, 352, 353, 354, 355, 356], [0.3683, 0.1989, 0.2371, 0.2878, 0.03514, 0.05425, 0.03079, 0.0, 0.2312, 0.04663, 0.03595, 0.0, 0.6897, 0.9091, 0.8059, 0.6635, 0.0, 0.1068, 0.0, 0.0, 0.0, 0.1738, 0.9124, 0.8865, 0.9172, 0.9165, 0.2751, 0.2081, 0.1749, 0.2242, 0.9875, 0.9703, 0.9729, 0.9938, 0.6933, 0.6192, 0.4673, 0.4709, 0.5836, 0.04422, 0.04166, 0.0, 0.7589, 0.8799, 0.2247, 0.0, 0.9211, 0.8567, 0.2068, 0.2576, 0.9809, 0.9897, 0.6704, 0.494, 0.2256, 0.0714, 0.04131, 0.134, 0.7747, 0.7842, 0.03196, 0.892, 0.8738, 0.3671, 0.1723, 0.9923, 0.9698, 0.3281, 0.4232, 0.9936, 0.9887, 0.9885, 0.9925, 0.9877, 0.9941, 0.9906, 0.9904]): _vg.add([_i], _w, 'REPLACE')
_vg = ob_cube.vertex_groups.new(name='Lower Leg.L')
for _i, _w in zip([6, 16, 30, 31, 47, 55, 89, 90, 91, 92, 103, 104, 105, 106, 107, 108, 109, 110, 115, 116, 117, 118, 119, 120, 121, 122, 133, 134, 139, 140, 141, 142, 145, 146, 147, 148, 157, 158, 162, 163, 164, 165, 168, 169, 170, 171, 172, 276, 277, 280, 281, 283, 285, 286, 287, 288, 289, 290, 291, 296, 298, 301, 302, 303, 305, 333, 334, 335, 336, 337, 338, 339, 340, 341, 342, 343, 344, 345, 346, 347, 348], [0.0, 0.0, 0.0, 0.0, 0.0, 0.0, 0.7434, 0.7756, 0.816, 0.7662, 0.184, 0.2631, 0.2654, 0.2704, 0.9315, 0.9512, 0.9752, 0.9507, 0.9991, 0.9986, 0.9994, 0.9996, 0.8007, 0.8401, 0.5327, 0.5291, 0.1128, 0.258, 0.295, 0.2592, 0.9314, 0.9618, 0.9993, 0.9984, 0.8292, 0.506, 0.8377, 0.8769, 0.2089, 0.2103, 0.977, 0.9429, 0.9997, 0.9988, 0.7392, 0.789, 0.2232, 0.1709, 0.3959, 0.1717, 0.3906, 0.05855, 0.03765, 0.2018, 0.08062, 0.08131, 0.1968, 0.1731, 0.3567, 0.07155, 0.2226, 0.005778, 0.1015, 0.1054, 0.2652, 0.9961, 0.9984, 0.998, 0.996, 0.997, 0.9966, 0.9959, 0.9988, 0.9897, 0.985, 0.991, 0.9923, 0.9857, 0.9749, 0.9943, 0.9889]): _vg.add([_i], _w, 'REPLACE')
_vg = ob_cube.vertex_groups.new(name='Foot.L')
for _i, _w in zip([89, 90, 91, 92, 134, 157, 158, 172, 274, 275, 276, 277, 278, 279, 280, 281, 282, 283, 284, 285, 286, 287, 288, 289, 290, 291, 294, 295, 296, 297, 298, 299, 300, 301, 302, 303, 305, 306, 307, 308, 309, 310, 311, 312, 313], [0.04607, 0.2095, 0.026, 0.2254, 0.7381, 0.0952, 0.09371, 0.7331, 0.1532, 0.1986, 0.7923, 0.542, 0.1573, 0.1794, 0.7922, 0.5465, 0.9135, 0.9331, 0.9179, 0.9472, 0.7774, 0.8906, 0.8901, 0.782, 0.79, 0.5186, 0.9876, 0.9188, 0.8991, 0.1447, 0.7349, 0.1463, 0.9332, 0.9235, 0.8721, 0.8675, 0.6828, 0.5863, 0.8573, 0.8514, 0.5801, 0.9762, 0.5029, 0.7465, 0.7195]): _vg.add([_i], _w, 'REPLACE')
_vg = ob_cube.vertex_groups.new(name='Toes.L')
for _i, _w in zip([274, 275, 278, 279, 282, 284, 292, 293, 295, 297, 299, 300, 301, 304, 306, 307, 308, 309, 310, 311, 312, 313], [0.8462, 0.8002, 0.8422, 0.8199, 0.06329, 0.06172, 0.9833, 0.9755, 0.06543, 0.8547, 0.8532, 0.03601, 0.04285, 0.9974, 0.4119, 0.3324, 0.1421, 0.4194, 0.01225, 0.4967, 0.2513, 0.3057]): _vg.add([_i], _w, 'REPLACE')
_vg = ob_cube.vertex_groups.new(name='Upper Leg.R')
_vg = ob_cube.vertex_groups.new(name='Lower Leg.R')
_vg = ob_cube.vertex_groups.new(name='Foot.R')
_vg = ob_cube.vertex_groups.new(name='Toes.R')
_vg = ob_cube.vertex_groups.new(name='Leg IK.L')
for _i, _w in zip([6, 7, 30, 31, 32, 55, 89, 90, 91, 92, 133, 134, 157, 158, 172, 276, 277, 279, 280, 281, 285, 289, 290, 291, 293, 294, 298, 299, 305, 307, 341, 344, 345, 348], [0.0, 0.0, 0.0, 0.0, 0.0, 0.0, 0.0, 0.0314, 0.0, 0.0, 0.0, 0.0, 0.0, 0.0, 0.02528, 0.006536, 0.008892, 0.0, 0.005251, 0.0, 0.0, 0.0, 0.007852, 0.0, 0.0, 0.0, 0.02216, 0.0, 0.04353, 0.0, 0.0, 0.0, 0.0, 0.009611]): _vg.add([_i], _w, 'REPLACE')
_vg = ob_cube.vertex_groups.new(name='Pole Target.L')
_vg = ob_cube.vertex_groups.new(name='Leg IK.R')
_vg = ob_cube.vertex_groups.new(name='Pole Target.R')
_m = ob_cube.modifiers.new('Mirror', 'MIRROR')
_m.use_clip = True
_m = ob_cube.modifiers.new('Armature', 'ARMATURE')
_m.object = ob_armature
_m.use_deform_preserve_volume = True

# ---- collection membership
scene.collection.objects.link(ob_armature)
col_collection_1.objects.link(ob_cube)

# ---- scene / render settings (as saved in the file)
scene.frame_start = 1; scene.frame_end = 19; scene.frame_set(19)
scene.render.engine = 'BLENDER_EEVEE_NEXT'
scene.render.resolution_percentage = 50
scene.render.dither_intensity = 0.0
scene.cycles.use_denoising = False
scene.cycles.samples = 128
scene.cycles.sampling_pattern = 'TABULATED_SOBOL'
scene.cycles.light_sampling_threshold = 0.0
scene.cycles.use_adaptive_sampling = False
scene.cycles.use_light_tree = False
scene.cycles.blur_glossy = 0.0
scene.cycles.sample_clamp_indirect = 0.0
scene.view_settings.view_transform = 'Standard'
bpy.context.view_layer.update()

# ---- added for rendering (the .blend has no active camera and no usable light): camera, sun
cam_auto = bpy.data.cameras.new('AutoCamera')
cam_auto.lens = 50.0
cam_auto.sensor_width = 36.0
cam_auto.clip_end = 1000.0
ob_auto_camera = bpy.data.objects.new('AutoCamera', cam_auto)
scene.collection.objects.link(ob_auto_camera)
ob_auto_camera.location = (1.76072, -2.50497, 2.25595)
ob_auto_camera.rotation_euler = (1.09748, -7.21219e-08, 0.694738)
scene.camera = ob_auto_camera
light_auto_sun = bpy.data.lights.new('AutoSun', 'SUN')
light_auto_sun.energy = 3.0
light_auto_sun.angle = 0.0523599
ob_auto_sun = bpy.data.objects.new('AutoSun', light_auto_sun)
scene.collection.objects.link(ob_auto_sun)
ob_auto_sun.rotation_euler = (0.872665, 0.174533, 0.523599)
bpy.context.view_layer.update()
